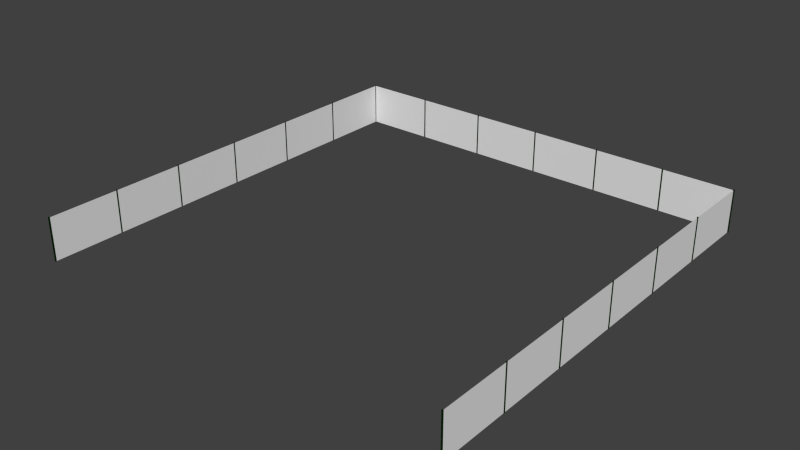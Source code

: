 # Source: fence_b.blend  (saved by Blender 2.79.0; exported with 4.5.12 LTS)
import bpy
from mathutils import Matrix  # noqa: F401  (used for matrix-valued properties, if any)

bpy.ops.wm.read_factory_settings(use_empty=True)
scene = bpy.context.scene
scene.name = 'Scene'

# ---- collections
col_collection_1 = bpy.data.collections.new('Collection 1'); scene.collection.children.link(col_collection_1)

# ---- materials (node trees are filled in below, after node groups)
mat_material = bpy.data.materials.new('Material')
mat_material.alpha_threshold = 0.0
mat_material.use_transparent_shadow = False
mat_material.preview_render_type = 'FLAT'
mat_material.roughness = 0.5
mat_material.specular_intensity = 0.0
mat_material.line_color = (0.0, 0.0, 0.0, 1.0)
mat_fence = bpy.data.materials.new('Fence')
mat_fence.alpha_threshold = 0.0
mat_fence.use_transparent_shadow = False
mat_fence.diffuse_color = (0.0006093, 0.01739, 0.0, 1.0)
mat_fence.specular_color = (0.0, 0.0, 0.0)
mat_fence.roughness = 0.5
mat_fence.specular_intensity = 0.0
mat_fence.line_color = (0.0, 0.0, 0.0, 1.0)

# ---- material node trees

# ---- world
world_world = bpy.data.worlds.new('World'); scene.world = world_world
world_world.color = (0.05088, 0.05088, 0.05088)
world_world.use_sun_shadow = False
world_world.sun_shadow_jitter_overblur = 0.0
world_world.cycles.sampling_method = 'NONE'
world_world.cycles.sample_map_resolution = 256

# ---- meshes
me_plane_002 = bpy.data.meshes.new('Plane.002')
me_plane_002.from_pydata([(11.99, 1.0, 0.0), (11.99, -1.0, 0.0), (-7.995, -1.0, 0.0), (-7.995, 1.0, 0.0)], [], [(0, 3, 2, 1)])
_uv = me_plane_002.uv_layers.new(name='UVTex')
_uv.uv.foreach_set('vector', [-46.38, -12.0, 47.38, -12.0, 47.38, 13.0, -46.38, 13.0])
me_plane_002.materials.append(mat_material)
me_plane_002.use_remesh_preserve_volume = False
me_plane_002.use_remesh_preserve_attributes = False
me_plane_002.use_mirror_vertex_groups = False
me_plane_002.update()
me_plane_001 = bpy.data.meshes.new('Plane.001')
me_plane_001.from_pydata([(11.99, 1.0, 0.0), (11.99, -1.0, 0.0), (-7.995, -1.0, 0.0), (-7.995, 1.0, 0.0)], [], [(0, 3, 2, 1)])
_uv = me_plane_001.uv_layers.new(name='UVTex')
_uv.uv.foreach_set('vector', [-46.38, -12.0, 47.38, -12.0, 47.38, 13.0, -46.38, 13.0])
me_plane_001.materials.append(mat_material)
me_plane_001.use_remesh_preserve_volume = False
me_plane_001.use_remesh_preserve_attributes = False
me_plane_001.use_mirror_vertex_groups = False
me_plane_001.update()
me_cube_003 = bpy.data.meshes.new('Cube.003')
me_cube_003.from_pydata([(0.025, 0.025, -0.025), (0.025, -0.025, -0.025), (-0.025, -0.025, -0.025), (-0.025, 0.025, -0.025), (0.025, 0.025, 2.005), (0.025, -0.025, 2.005), (-0.025, -0.025, 2.005), (-0.025, 0.025, 2.005)], [], [(4, 7, 6, 5), (0, 4, 5, 1), (1, 5, 6, 2), (2, 6, 7, 3), (4, 0, 3, 7)])
me_cube_003.materials.append(mat_fence)
me_cube_003.use_remesh_preserve_volume = False
me_cube_003.use_remesh_preserve_attributes = False
me_cube_003.use_mirror_vertex_groups = False
me_cube_003.update()
me_cube_002 = bpy.data.meshes.new('Cube.002')
me_cube_002.from_pydata([(0.025, 0.025, -0.025), (0.025, -0.025, -0.025), (-0.025, -0.025, -0.025), (-0.025, 0.025, -0.025), (0.025, 0.025, 2.005), (0.025, -0.025, 2.005), (-0.025, -0.025, 2.005), (-0.025, 0.025, 2.005)], [], [(4, 7, 6, 5), (0, 4, 5, 1), (1, 5, 6, 2), (2, 6, 7, 3), (4, 0, 3, 7)])
me_cube_002.materials.append(mat_fence)
me_cube_002.use_remesh_preserve_volume = False
me_cube_002.use_remesh_preserve_attributes = False
me_cube_002.use_mirror_vertex_groups = False
me_cube_002.update()
me_cube_001 = bpy.data.meshes.new('Cube.001')
me_cube_001.from_pydata([(0.025, 0.025, -0.025), (0.025, -0.025, -0.025), (-0.025, -0.025, -0.025), (-0.025, 0.025, -0.025), (0.025, 0.025, 2.005), (0.025, -0.025, 2.005), (-0.025, -0.025, 2.005), (-0.025, 0.025, 2.005)], [], [(4, 7, 6, 5), (0, 4, 5, 1), (1, 5, 6, 2), (2, 6, 7, 3), (4, 0, 3, 7)])
me_cube_001.materials.append(mat_fence)
me_cube_001.use_remesh_preserve_volume = False
me_cube_001.use_remesh_preserve_attributes = False
me_cube_001.use_mirror_vertex_groups = False
me_cube_001.update()
me_plane = bpy.data.meshes.new('Plane')
me_plane.from_pydata([(11.99, 1.0, 0.0), (11.99, -1.0, 0.0), (-7.995, -1.0, 0.0), (-7.995, 1.0, 0.0)], [], [(0, 3, 2, 1)])
_uv = me_plane.uv_layers.new(name='UVTex')
_uv.uv.foreach_set('vector', [-46.38, -12.0, 47.38, -12.0, 47.38, 13.0, -46.38, 13.0])
me_plane.materials.append(mat_material)
me_plane.use_remesh_preserve_volume = False
me_plane.use_remesh_preserve_attributes = False
me_plane.use_mirror_vertex_groups = False
me_plane.update()

# ---- objects
ob_fence_002 = bpy.data.objects.new('Fence.002', me_plane_002)
ob_fence_001 = bpy.data.objects.new('Fence.001', me_plane_001)
ob_cube_003 = bpy.data.objects.new('Cube.003', me_cube_003)
ob_cube_002 = bpy.data.objects.new('Cube.002', me_cube_002)
ob_cube = bpy.data.objects.new('Cube', me_cube_001)
ob_fence = bpy.data.objects.new('Fence', me_plane)

# ---- transforms, parenting, visibility, modifiers, constraints
ob_fence_002.location = (9.994, -11.99, 1.0)
ob_fence_002.rotation_euler = (1.571, -0.0, 1.571)
ob_fence_002.lineart.crease_threshold = 0.0
ob_fence_001.location = (-9.995, -7.995, 1.0)
ob_fence_001.rotation_euler = (1.571, -0.0, -1.571)
ob_fence_001.lineart.crease_threshold = 0.0
ob_cube_003.location = (-10.0, 0.0, 0.025)
ob_cube_003.rotation_euler = (0.0, -0.0, -1.571)
ob_cube_003.lineart.crease_threshold = 0.0
_m = ob_cube_003.modifiers.new('Array', 'ARRAY')
_m.count = 7
_m.constant_offset_displace = (0.0, 0.0, 0.0)
_m.relative_offset_displace = (66.7, 0.0, 0.0)
ob_cube_002.location = (10.0, 0.0, 0.025)
ob_cube_002.rotation_euler = (0.0, -0.0, -1.571)
ob_cube_002.lineart.crease_threshold = 0.0
_m = ob_cube_002.modifiers.new('Array', 'ARRAY')
_m.count = 7
_m.constant_offset_displace = (0.0, 0.0, 0.0)
_m.relative_offset_displace = (66.7, 0.0, 0.0)
ob_cube.location = (-10.0, 0.0, 0.025)
ob_cube.lineart.crease_threshold = 0.0
_m = ob_cube.modifiers.new('Array', 'ARRAY')
_m.count = 7
_m.constant_offset_displace = (0.0, 0.0, 0.0)
_m.relative_offset_displace = (66.7, 0.0, 0.0)
ob_fence.location = (-2.0, 0.0, 1.0)
ob_fence.rotation_euler = (1.571, -0.0, -0.0)
ob_fence.lineart.crease_threshold = 0.0

# ---- collection membership
col_collection_1.objects.link(ob_fence_002)
col_collection_1.objects.link(ob_fence_001)
col_collection_1.objects.link(ob_cube_003)
col_collection_1.objects.link(ob_cube_002)
col_collection_1.objects.link(ob_cube)
col_collection_1.objects.link(ob_fence)

# ---- scene / render settings (as saved in the file)
scene.frame_start = 1; scene.frame_end = 250; scene.frame_set(4)
scene.render.engine = 'BLENDER_EEVEE_NEXT'
scene.render.image_settings.color_mode = 'RGB'
scene.render.image_settings.compression = 90
scene.render.resolution_percentage = 50
scene.render.dither_intensity = 0.0
scene.render.bake_margin = 2
scene.render.bake_bias = 0.0
scene.cycles.use_denoising = False
scene.cycles.samples = 10
scene.cycles.sampling_pattern = 'TABULATED_SOBOL'
scene.cycles.light_sampling_threshold = 0.0
scene.cycles.use_adaptive_sampling = False
scene.cycles.use_light_tree = False
scene.cycles.blur_glossy = 0.0
scene.cycles.volume_bounces = 1
scene.cycles.pixel_filter_type = 'GAUSSIAN'
scene.cycles.sample_clamp_indirect = 0.0
scene.view_settings.view_transform = 'Standard'
bpy.context.view_layer.update()

# ---- added for rendering (the .blend has no active camera and no usable light): camera, sun
cam_auto = bpy.data.cameras.new('AutoCamera')
cam_auto.lens = 50.0
cam_auto.sensor_width = 36.0
cam_auto.clip_end = 1000.0
ob_auto_camera = bpy.data.objects.new('AutoCamera', cam_auto)
scene.collection.objects.link(ob_auto_camera)
ob_auto_camera.location = (26.3199, -41.5829, 22.0669)
ob_auto_camera.rotation_euler = (1.09748, -7.21219e-08, 0.694738)
scene.camera = ob_auto_camera
light_auto_sun = bpy.data.lights.new('AutoSun', 'SUN')
light_auto_sun.energy = 3.0
light_auto_sun.angle = 0.0523599
ob_auto_sun = bpy.data.objects.new('AutoSun', light_auto_sun)
scene.collection.objects.link(ob_auto_sun)
ob_auto_sun.rotation_euler = (0.872665, 0.174533, 0.523599)
bpy.context.view_layer.update()
